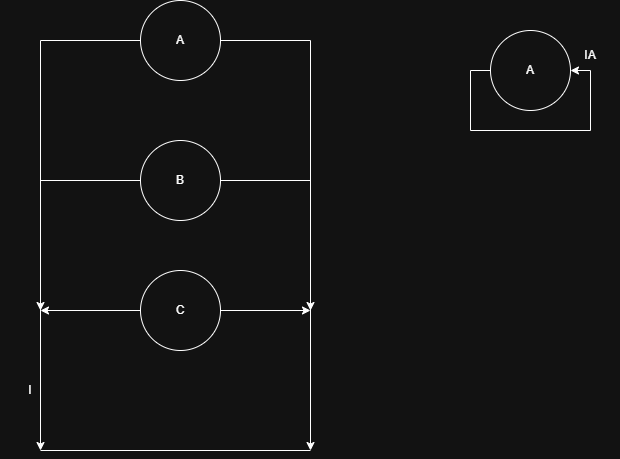

The diagram above was exported from draw.io. Its source (the exported page's mxGraphModel, read from the mxfile embedded in the PNG):
<mxGraphModel dx="1281" dy="626" grid="1" gridSize="10" guides="1" tooltips="1" connect="1" arrows="1" fold="1" page="1" pageScale="1" pageWidth="850" pageHeight="1100" math="0" shadow="0">
  <root>
    <mxCell id="0" />
    <mxCell id="1" parent="0" />
    <mxCell id="V47ol5SzRn0XpU1nan6H-4" style="edgeStyle=orthogonalEdgeStyle;rounded=0;orthogonalLoop=1;jettySize=auto;html=1;exitX=0;exitY=0.5;exitDx=0;exitDy=0;" parent="1" source="V47ol5SzRn0XpU1nan6H-1" edge="1">
      <mxGeometry relative="1" as="geometry">
        <mxPoint x="150" y="610" as="targetPoint" />
      </mxGeometry>
    </mxCell>
    <mxCell id="V47ol5SzRn0XpU1nan6H-7" style="edgeStyle=orthogonalEdgeStyle;rounded=0;orthogonalLoop=1;jettySize=auto;html=1;exitX=1;exitY=0.5;exitDx=0;exitDy=0;" parent="1" source="V47ol5SzRn0XpU1nan6H-1" edge="1">
      <mxGeometry relative="1" as="geometry">
        <mxPoint x="420" y="610" as="targetPoint" />
      </mxGeometry>
    </mxCell>
    <mxCell id="V47ol5SzRn0XpU1nan6H-1" value="A" style="ellipse;whiteSpace=wrap;html=1;aspect=fixed;" parent="1" vertex="1">
      <mxGeometry x="250" y="160" width="80" height="80" as="geometry" />
    </mxCell>
    <mxCell id="V47ol5SzRn0XpU1nan6H-5" style="edgeStyle=orthogonalEdgeStyle;rounded=0;orthogonalLoop=1;jettySize=auto;html=1;exitX=0;exitY=0.5;exitDx=0;exitDy=0;" parent="1" source="V47ol5SzRn0XpU1nan6H-2" edge="1">
      <mxGeometry relative="1" as="geometry">
        <mxPoint x="150" y="470" as="targetPoint" />
      </mxGeometry>
    </mxCell>
    <mxCell id="V47ol5SzRn0XpU1nan6H-8" style="edgeStyle=orthogonalEdgeStyle;rounded=0;orthogonalLoop=1;jettySize=auto;html=1;exitX=1;exitY=0.5;exitDx=0;exitDy=0;" parent="1" source="V47ol5SzRn0XpU1nan6H-2" edge="1">
      <mxGeometry relative="1" as="geometry">
        <mxPoint x="420" y="470" as="targetPoint" />
      </mxGeometry>
    </mxCell>
    <mxCell id="V47ol5SzRn0XpU1nan6H-2" value="B" style="ellipse;whiteSpace=wrap;html=1;aspect=fixed;" parent="1" vertex="1">
      <mxGeometry x="250" y="300" width="80" height="80" as="geometry" />
    </mxCell>
    <mxCell id="V47ol5SzRn0XpU1nan6H-6" style="edgeStyle=orthogonalEdgeStyle;rounded=0;orthogonalLoop=1;jettySize=auto;html=1;exitX=0;exitY=0.5;exitDx=0;exitDy=0;" parent="1" source="V47ol5SzRn0XpU1nan6H-3" edge="1">
      <mxGeometry relative="1" as="geometry">
        <mxPoint x="150" y="470" as="targetPoint" />
      </mxGeometry>
    </mxCell>
    <mxCell id="V47ol5SzRn0XpU1nan6H-9" style="edgeStyle=orthogonalEdgeStyle;rounded=0;orthogonalLoop=1;jettySize=auto;html=1;exitX=1;exitY=0.5;exitDx=0;exitDy=0;" parent="1" source="V47ol5SzRn0XpU1nan6H-3" edge="1">
      <mxGeometry relative="1" as="geometry">
        <mxPoint x="420" y="470" as="targetPoint" />
      </mxGeometry>
    </mxCell>
    <mxCell id="V47ol5SzRn0XpU1nan6H-3" value="C" style="ellipse;whiteSpace=wrap;html=1;aspect=fixed;" parent="1" vertex="1">
      <mxGeometry x="250" y="430" width="80" height="80" as="geometry" />
    </mxCell>
    <mxCell id="V47ol5SzRn0XpU1nan6H-10" value="" style="endArrow=none;html=1;rounded=0;" parent="1" edge="1">
      <mxGeometry width="50" height="50" relative="1" as="geometry">
        <mxPoint x="150" y="610" as="sourcePoint" />
        <mxPoint x="420" y="610" as="targetPoint" />
      </mxGeometry>
    </mxCell>
    <mxCell id="V47ol5SzRn0XpU1nan6H-11" value="A" style="ellipse;whiteSpace=wrap;html=1;aspect=fixed;" parent="1" vertex="1">
      <mxGeometry x="600" y="190" width="80" height="80" as="geometry" />
    </mxCell>
    <mxCell id="V47ol5SzRn0XpU1nan6H-12" style="edgeStyle=orthogonalEdgeStyle;rounded=0;orthogonalLoop=1;jettySize=auto;html=1;exitX=0;exitY=0.5;exitDx=0;exitDy=0;entryX=1;entryY=0.5;entryDx=0;entryDy=0;" parent="1" source="V47ol5SzRn0XpU1nan6H-11" target="V47ol5SzRn0XpU1nan6H-11" edge="1">
      <mxGeometry relative="1" as="geometry" />
    </mxCell>
    <mxCell id="V47ol5SzRn0XpU1nan6H-13" value="IA" style="text;html=1;whiteSpace=wrap;strokeColor=none;fillColor=none;align=center;verticalAlign=middle;rounded=0;" parent="1" vertex="1">
      <mxGeometry x="670" y="200" width="60" height="30" as="geometry" />
    </mxCell>
    <mxCell id="V47ol5SzRn0XpU1nan6H-14" value="I" style="text;html=1;whiteSpace=wrap;strokeColor=none;fillColor=none;align=center;verticalAlign=middle;rounded=0;" parent="1" vertex="1">
      <mxGeometry x="110" y="535" width="60" height="30" as="geometry" />
    </mxCell>
  </root>
</mxGraphModel>